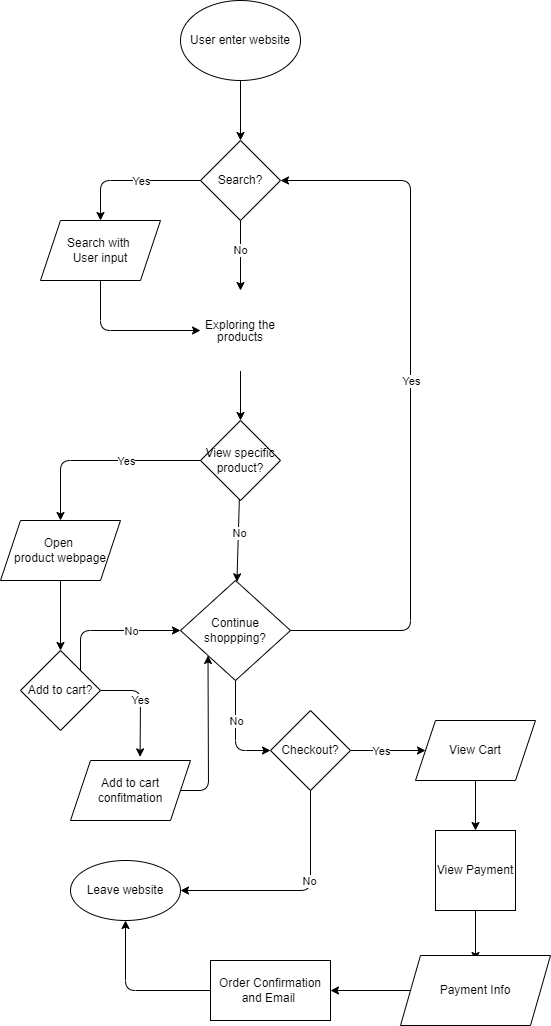

The diagram above was exported from draw.io. Its source (the exported page's mxGraphModel, read from the mxfile embedded in the PNG):
<mxGraphModel dx="746" dy="607" grid="1" gridSize="10" guides="1" tooltips="1" connect="1" arrows="1" fold="1" page="1" pageScale="1" pageWidth="850" pageHeight="1100" math="0" shadow="0">
  <root>
    <mxCell id="0" />
    <mxCell id="1" parent="0" />
    <mxCell id="4" value="" style="edgeStyle=none;html=1;" parent="1" source="2" target="3" edge="1">
      <mxGeometry relative="1" as="geometry" />
    </mxCell>
    <mxCell id="2" value="User enter website" style="ellipse;whiteSpace=wrap;html=1;" parent="1" vertex="1">
      <mxGeometry x="240" y="70" width="120" height="80" as="geometry" />
    </mxCell>
    <mxCell id="6" style="edgeStyle=none;html=1;exitX=0;exitY=0.5;exitDx=0;exitDy=0;entryX=0.5;entryY=0;entryDx=0;entryDy=0;" parent="1" source="3" target="5" edge="1">
      <mxGeometry relative="1" as="geometry">
        <Array as="points">
          <mxPoint x="160" y="250" />
        </Array>
      </mxGeometry>
    </mxCell>
    <mxCell id="7" value="Yes" style="edgeLabel;html=1;align=center;verticalAlign=middle;resizable=0;points=[];" parent="6" vertex="1" connectable="0">
      <mxGeometry x="-0.1486" relative="1" as="geometry">
        <mxPoint as="offset" />
      </mxGeometry>
    </mxCell>
    <mxCell id="10" value="No" style="edgeStyle=none;html=1;exitX=0.5;exitY=1;exitDx=0;exitDy=0;entryX=0.5;entryY=0;entryDx=0;entryDy=0;" parent="1" source="3" target="8" edge="1">
      <mxGeometry x="-0.1429" relative="1" as="geometry">
        <mxPoint as="offset" />
      </mxGeometry>
    </mxCell>
    <mxCell id="3" value="Search?" style="rhombus;whiteSpace=wrap;html=1;" parent="1" vertex="1">
      <mxGeometry x="260" y="210" width="80" height="80" as="geometry" />
    </mxCell>
    <mxCell id="61" style="edgeStyle=none;html=1;exitX=0.5;exitY=1;exitDx=0;exitDy=0;fontSize=12;fontColor=#FFFFFF;entryX=0;entryY=0.5;entryDx=0;entryDy=0;" parent="1" source="5" target="8" edge="1">
      <mxGeometry relative="1" as="geometry">
        <mxPoint x="160" y="500" as="targetPoint" />
        <Array as="points">
          <mxPoint x="160" y="400" />
        </Array>
      </mxGeometry>
    </mxCell>
    <mxCell id="5" value="Search with &lt;br&gt;User input" style="shape=parallelogram;perimeter=parallelogramPerimeter;whiteSpace=wrap;html=1;fixedSize=1;" parent="1" vertex="1">
      <mxGeometry x="100" y="290" width="120" height="60" as="geometry" />
    </mxCell>
    <mxCell id="12" style="edgeStyle=none;html=1;exitX=0.5;exitY=1;exitDx=0;exitDy=0;entryX=0.5;entryY=0;entryDx=0;entryDy=0;" parent="1" source="8" target="11" edge="1">
      <mxGeometry relative="1" as="geometry" />
    </mxCell>
    <mxCell id="8" value="&lt;p style=&quot;line-height: 100%;&quot;&gt;Exploring the products&lt;br&gt;&lt;/p&gt;" style="whiteSpace=wrap;html=1;aspect=fixed;strokeColor=#FFFFFF;" parent="1" vertex="1">
      <mxGeometry x="260" y="360" width="80" height="80" as="geometry" />
    </mxCell>
    <mxCell id="13" style="edgeStyle=none;html=1;exitX=0;exitY=0.5;exitDx=0;exitDy=0;" parent="1" source="11" edge="1">
      <mxGeometry relative="1" as="geometry">
        <mxPoint x="120" y="590" as="targetPoint" />
        <Array as="points">
          <mxPoint x="120" y="530" />
        </Array>
      </mxGeometry>
    </mxCell>
    <mxCell id="15" value="Yes" style="edgeLabel;html=1;align=center;verticalAlign=middle;resizable=0;points=[];" parent="13" vertex="1" connectable="0">
      <mxGeometry x="-0.0349" relative="1" as="geometry">
        <mxPoint x="22" as="offset" />
      </mxGeometry>
    </mxCell>
    <mxCell id="17" value="" style="edgeStyle=none;html=1;" parent="1" source="11" target="16" edge="1">
      <mxGeometry relative="1" as="geometry" />
    </mxCell>
    <mxCell id="45" value="No" style="edgeLabel;html=1;align=center;verticalAlign=middle;resizable=0;points=[];" parent="17" vertex="1" connectable="0">
      <mxGeometry x="-0.3187" y="-1" relative="1" as="geometry">
        <mxPoint x="1" y="6" as="offset" />
      </mxGeometry>
    </mxCell>
    <mxCell id="11" value="View specific product?" style="rhombus;whiteSpace=wrap;html=1;" parent="1" vertex="1">
      <mxGeometry x="260" y="490" width="80" height="80" as="geometry" />
    </mxCell>
    <mxCell id="19" value="" style="edgeStyle=none;html=1;" parent="1" source="14" target="18" edge="1">
      <mxGeometry relative="1" as="geometry" />
    </mxCell>
    <mxCell id="14" value="Open &lt;br&gt;product webpage" style="shape=parallelogram;perimeter=parallelogramPerimeter;whiteSpace=wrap;html=1;fixedSize=1;" parent="1" vertex="1">
      <mxGeometry x="60" y="590" width="120" height="60" as="geometry" />
    </mxCell>
    <mxCell id="24" style="edgeStyle=none;html=1;exitX=1;exitY=0.5;exitDx=0;exitDy=0;entryX=1;entryY=0.5;entryDx=0;entryDy=0;" parent="1" source="16" target="3" edge="1">
      <mxGeometry relative="1" as="geometry">
        <Array as="points">
          <mxPoint x="470" y="700" />
          <mxPoint x="470" y="250" />
        </Array>
      </mxGeometry>
    </mxCell>
    <mxCell id="25" value="Yes" style="edgeLabel;html=1;align=center;verticalAlign=middle;resizable=0;points=[];" parent="24" vertex="1" connectable="0">
      <mxGeometry x="-0.7765" y="3" relative="1" as="geometry">
        <mxPoint x="42" y="-247" as="offset" />
      </mxGeometry>
    </mxCell>
    <mxCell id="26" style="edgeStyle=none;html=1;exitX=0.5;exitY=1;exitDx=0;exitDy=0;" parent="1" source="16" target="27" edge="1">
      <mxGeometry relative="1" as="geometry">
        <mxPoint x="420" y="820" as="targetPoint" />
        <Array as="points">
          <mxPoint x="295" y="820" />
        </Array>
      </mxGeometry>
    </mxCell>
    <mxCell id="28" value="No" style="edgeLabel;html=1;align=center;verticalAlign=middle;resizable=0;points=[];" parent="26" vertex="1" connectable="0">
      <mxGeometry x="-0.6705" y="-1" relative="1" as="geometry">
        <mxPoint x="1" y="23" as="offset" />
      </mxGeometry>
    </mxCell>
    <mxCell id="16" value="Continue shoppping?" style="rhombus;whiteSpace=wrap;html=1;" parent="1" vertex="1">
      <mxGeometry x="240" y="650" width="110" height="100" as="geometry" />
    </mxCell>
    <mxCell id="22" style="edgeStyle=none;html=1;exitX=1;exitY=0.5;exitDx=0;exitDy=0;entryX=0.58;entryY=-0.06;entryDx=0;entryDy=0;entryPerimeter=0;" parent="1" source="18" target="21" edge="1">
      <mxGeometry relative="1" as="geometry">
        <Array as="points">
          <mxPoint x="200" y="760" />
        </Array>
      </mxGeometry>
    </mxCell>
    <mxCell id="23" value="Yes" style="edgeLabel;html=1;align=center;verticalAlign=middle;resizable=0;points=[];" parent="22" vertex="1" connectable="0">
      <mxGeometry x="-0.2036" relative="1" as="geometry">
        <mxPoint y="8" as="offset" />
      </mxGeometry>
    </mxCell>
    <mxCell id="49" style="edgeStyle=none;html=1;entryX=0;entryY=0.5;entryDx=0;entryDy=0;exitX=1;exitY=0;exitDx=0;exitDy=0;" parent="1" source="18" target="16" edge="1">
      <mxGeometry relative="1" as="geometry">
        <Array as="points">
          <mxPoint x="140" y="700" />
        </Array>
      </mxGeometry>
    </mxCell>
    <mxCell id="50" value="No" style="edgeLabel;html=1;align=center;verticalAlign=middle;resizable=0;points=[];" parent="49" vertex="1" connectable="0">
      <mxGeometry x="-0.4958" relative="1" as="geometry">
        <mxPoint x="50" y="-5" as="offset" />
      </mxGeometry>
    </mxCell>
    <mxCell id="18" value="Add to cart?" style="rhombus;whiteSpace=wrap;html=1;" parent="1" vertex="1">
      <mxGeometry x="80" y="720" width="80" height="80" as="geometry" />
    </mxCell>
    <mxCell id="46" style="edgeStyle=none;html=1;exitX=1;exitY=0.5;exitDx=0;exitDy=0;entryX=0;entryY=1;entryDx=0;entryDy=0;" parent="1" source="21" target="16" edge="1">
      <mxGeometry relative="1" as="geometry">
        <Array as="points">
          <mxPoint x="268" y="860" />
        </Array>
      </mxGeometry>
    </mxCell>
    <mxCell id="21" value="Add to cart confitmation" style="shape=parallelogram;perimeter=parallelogramPerimeter;whiteSpace=wrap;html=1;fixedSize=1;" parent="1" vertex="1">
      <mxGeometry x="130" y="830" width="120" height="60" as="geometry" />
    </mxCell>
    <mxCell id="33" style="edgeStyle=none;html=1;exitX=1;exitY=0.5;exitDx=0;exitDy=0;entryX=0;entryY=0.5;entryDx=0;entryDy=0;" parent="1" source="27" target="32" edge="1">
      <mxGeometry relative="1" as="geometry">
        <Array as="points">
          <mxPoint x="440" y="820" />
        </Array>
      </mxGeometry>
    </mxCell>
    <mxCell id="34" value="Yes" style="edgeLabel;html=1;align=center;verticalAlign=middle;resizable=0;points=[];" parent="33" vertex="1" connectable="0">
      <mxGeometry x="-0.3281" y="-3" relative="1" as="geometry">
        <mxPoint x="5" y="-3" as="offset" />
      </mxGeometry>
    </mxCell>
    <mxCell id="56" style="edgeStyle=none;html=1;exitX=0.5;exitY=1;exitDx=0;exitDy=0;entryX=1;entryY=0.5;entryDx=0;entryDy=0;" parent="1" source="27" target="31" edge="1">
      <mxGeometry relative="1" as="geometry">
        <mxPoint x="370" y="960" as="targetPoint" />
        <Array as="points">
          <mxPoint x="370" y="960" />
        </Array>
      </mxGeometry>
    </mxCell>
    <mxCell id="27" value="Checkout?" style="rhombus;whiteSpace=wrap;html=1;" parent="1" vertex="1">
      <mxGeometry x="330" y="780" width="80" height="80" as="geometry" />
    </mxCell>
    <mxCell id="31" value="Leave website" style="ellipse;whiteSpace=wrap;html=1;" parent="1" vertex="1">
      <mxGeometry x="130" y="930" width="110" height="60" as="geometry" />
    </mxCell>
    <mxCell id="36" style="edgeStyle=none;html=1;exitX=0.5;exitY=1;exitDx=0;exitDy=0;entryX=0.5;entryY=0;entryDx=0;entryDy=0;" parent="1" source="32" target="35" edge="1">
      <mxGeometry relative="1" as="geometry" />
    </mxCell>
    <mxCell id="32" value="View Cart" style="shape=parallelogram;perimeter=parallelogramPerimeter;whiteSpace=wrap;html=1;fixedSize=1;" parent="1" vertex="1">
      <mxGeometry x="475" y="790" width="120" height="60" as="geometry" />
    </mxCell>
    <mxCell id="39" style="edgeStyle=none;html=1;exitX=0.5;exitY=1;exitDx=0;exitDy=0;" parent="1" source="35" edge="1">
      <mxGeometry relative="1" as="geometry">
        <mxPoint x="535" y="1030" as="targetPoint" />
      </mxGeometry>
    </mxCell>
    <mxCell id="35" value="View Payment" style="whiteSpace=wrap;html=1;aspect=fixed;" parent="1" vertex="1">
      <mxGeometry x="495" y="900" width="80" height="80" as="geometry" />
    </mxCell>
    <mxCell id="42" style="edgeStyle=none;html=1;exitX=0;exitY=0.5;exitDx=0;exitDy=0;" parent="1" source="40" target="41" edge="1">
      <mxGeometry relative="1" as="geometry" />
    </mxCell>
    <mxCell id="40" value="Payment Info" style="shape=parallelogram;perimeter=parallelogramPerimeter;whiteSpace=wrap;html=1;fixedSize=1;" parent="1" vertex="1">
      <mxGeometry x="460" y="1025" width="150" height="70" as="geometry" />
    </mxCell>
    <mxCell id="59" style="edgeStyle=none;html=1;exitX=0;exitY=0.5;exitDx=0;exitDy=0;entryX=0.5;entryY=1;entryDx=0;entryDy=0;" parent="1" source="41" target="31" edge="1">
      <mxGeometry relative="1" as="geometry">
        <mxPoint x="170" y="1060" as="targetPoint" />
        <Array as="points">
          <mxPoint x="185" y="1060" />
        </Array>
      </mxGeometry>
    </mxCell>
    <mxCell id="41" value="Order Confirmation&lt;br&gt;and Email&amp;nbsp;" style="rounded=0;whiteSpace=wrap;html=1;" parent="1" vertex="1">
      <mxGeometry x="270" y="1030" width="120" height="60" as="geometry" />
    </mxCell>
    <mxCell id="54" value="No" style="edgeLabel;html=1;align=center;verticalAlign=middle;resizable=0;points=[];" parent="1" vertex="1" connectable="0">
      <mxGeometry x="340" y="950" as="geometry">
        <mxPoint x="28" as="offset" />
      </mxGeometry>
    </mxCell>
  </root>
</mxGraphModel>